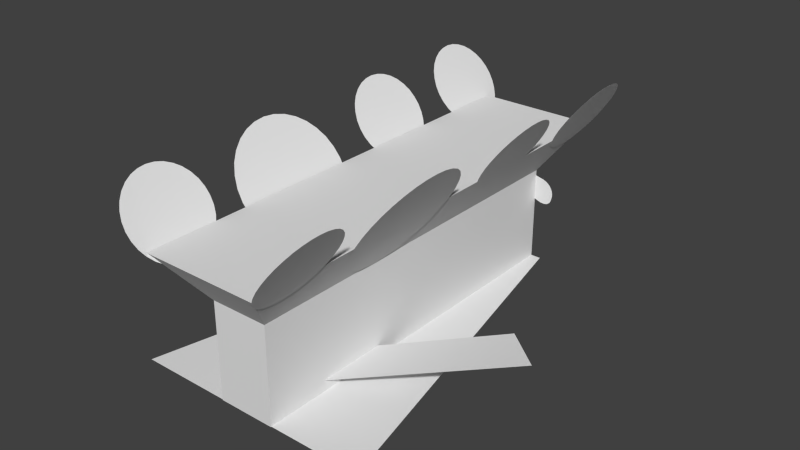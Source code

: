 # Source: robot6.blend  (saved by Blender 2.70.5; exported with 4.5.12 LTS)
import bpy
from mathutils import Matrix  # noqa: F401  (used for matrix-valued properties, if any)

bpy.ops.wm.read_factory_settings(use_empty=True)
scene = bpy.context.scene
scene.name = 'Scene'

# ---- collections
col_collection_1 = bpy.data.collections.new('Collection 1'); scene.collection.children.link(col_collection_1)

# ---- materials (node trees are filled in below, after node groups)
mat_robot6 = bpy.data.materials.new('robot6')
mat_robot6.alpha_threshold = 0.0
mat_robot6.use_transparent_shadow = False
mat_robot6.preview_render_type = 'CUBE'
mat_robot6.roughness = 0.5
mat_robot6.line_color = (0.0, 0.0, 0.0, 1.0)

# ---- material node trees

# ---- world
world_world = bpy.data.worlds.new('World'); scene.world = world_world
world_world.color = (0.05088, 0.05088, 0.05088)
world_world.use_sun_shadow = False
world_world.sun_shadow_jitter_overblur = 0.0
world_world.cycles.sampling_method = 'MANUAL'
world_world.cycles.sample_map_resolution = 256

# ---- meshes
me_cube = bpy.data.meshes.new('Cube')
me_cube.from_pydata([(0.4161, 4.431, -1.0), (0.4161, -1.0, -1.0), (-0.4161, -1.0, -1.0), (-0.4161, 4.431, -1.0), (0.4161, 4.431, 0.4038), (0.4161, -1.0, 0.4038), (-0.4161, -1.0, 0.4038), (-0.4161, 4.431, 0.4038), (0.4161, 4.431, -1.0), (0.4161, -1.0, -1.0), (-0.4161, -1.0, -1.0), (-0.4161, 4.431, -1.0), (0.8598, 4.958, -1.688), (0.8598, -1.527, -1.688), (-0.8598, -1.527, -1.688), (-0.8598, 4.958, -1.688), (1.026, -0.5561, -1.94), (0.9609, -0.568, -1.838), (0.898, -0.6033, -1.74), (0.84, -0.6605, -1.65), (0.7891, -0.7376, -1.571), (0.7474, -0.8314, -1.507), (0.7164, -0.9385, -1.458), (0.6973, -1.055, -1.429), (0.6909, -1.176, -1.419), (0.6973, -1.296, -1.429), (0.7164, -1.413, -1.458), (0.7474, -1.52, -1.507), (0.7891, -1.614, -1.571), (0.84, -1.691, -1.65), (0.898, -1.748, -1.74), (0.9609, -1.783, -1.838), (1.026, -1.795, -1.94), (1.092, -1.783, -2.041), (1.155, -1.748, -2.139), (1.213, -1.691, -2.229), (1.264, -1.614, -2.308), (1.305, -1.52, -2.373), (1.336, -1.413, -2.421), (1.355, -1.296, -2.45), (1.362, -1.176, -2.46), (1.355, -1.055, -2.45), (1.336, -0.9385, -2.421), (1.305, -0.8314, -2.373), (1.264, -0.7376, -2.308), (1.213, -0.6605, -2.229), (1.155, -0.6033, -2.139), (1.092, -0.568, -2.041), (0.9937, -0.5621, -1.889), (0.9295, -0.5856, -1.789), (0.869, -0.6319, -1.695), (0.8146, -0.699, -1.611), (0.7683, -0.7845, -1.539), (0.7319, -0.885, -1.483), (0.7068, -0.9966, -1.444), (0.6941, -1.115, -1.424), (0.6941, -1.236, -1.424), (0.7068, -1.355, -1.444), (0.7319, -1.466, -1.483), (0.7683, -1.567, -1.539), (0.8146, -1.652, -1.611), (0.869, -1.719, -1.695), (0.9295, -1.766, -1.789), (0.9937, -1.789, -1.889), (1.059, -1.789, -1.99), (1.123, -1.766, -2.09), (1.184, -1.719, -2.184), (1.238, -1.652, -2.268), (1.285, -1.567, -2.34), (1.321, -1.466, -2.397), (1.346, -1.355, -2.436), (1.359, -1.236, -2.455), (1.359, -1.115, -2.455), (1.346, -0.9966, -2.436), (1.321, -0.885, -2.397), (1.285, -0.7845, -2.34), (1.238, -0.699, -2.268), (1.184, -0.6319, -2.184), (1.123, -0.5856, -2.09), (1.059, -0.5621, -1.99), (1.026, 1.17, -1.94), (0.9604, 1.158, -1.838), (0.897, 1.122, -1.741), (0.8385, 1.065, -1.651), (0.7872, 0.9882, -1.573), (0.7452, 0.8943, -1.508), (0.7139, 0.7872, -1.46), (0.6947, 0.671, -1.431), (0.6882, 0.5501, -1.421), (0.6947, 0.4292, -1.431), (0.7139, 0.313, -1.46), (0.7452, 0.2059, -1.508), (0.7872, 0.112, -1.573), (0.8385, 0.03499, -1.651), (0.897, -0.02226, -1.741), (0.9604, -0.05751, -1.838), (1.026, -0.06941, -1.94), (1.092, -0.05751, -2.041), (1.156, -0.02226, -2.138), (1.214, 0.03499, -2.228), (1.266, 0.112, -2.307), (1.308, 0.2059, -2.371), (1.339, 0.313, -2.419), (1.358, 0.4292, -2.449), (1.365, 0.5501, -2.459), (1.358, 0.671, -2.449), (1.339, 0.7872, -2.419), (1.308, 0.8943, -2.371), (1.266, 0.9882, -2.307), (1.214, 1.065, -2.228), (1.156, 1.122, -2.138), (1.092, 1.158, -2.041), (0.9934, 1.164, -1.889), (0.9287, 1.14, -1.79), (0.8677, 1.094, -1.696), (0.8129, 1.027, -1.612), (0.7662, 0.9412, -1.54), (0.7295, 0.8407, -1.484), (0.7043, 0.7291, -1.445), (0.6914, 0.6105, -1.426), (0.6914, 0.4897, -1.426), (0.7043, 0.3711, -1.445), (0.7295, 0.2595, -1.484), (0.7662, 0.159, -1.54), (0.8129, 0.07351, -1.612), (0.8677, 0.006368, -1.696), (0.9287, -0.03988, -1.79), (0.9934, -0.06346, -1.889), (1.059, -0.06346, -1.99), (1.124, -0.03988, -2.09), (1.185, 0.006368, -2.183), (1.24, 0.07351, -2.267), (1.287, 0.159, -2.339), (1.323, 0.2595, -2.395), (1.349, 0.3711, -2.434), (1.361, 0.4897, -2.454), (1.361, 0.6105, -2.454), (1.349, 0.7291, -2.434), (1.323, 0.8407, -2.395), (1.287, 0.9412, -2.339), (1.24, 1.027, -2.267), (1.185, 1.094, -2.183), (1.124, 1.14, -2.09), (1.059, 1.164, -1.99), (0.8962, 3.436, -1.731), (0.8046, 3.419, -1.588), (0.7165, 3.369, -1.45), (0.6352, 3.289, -1.323), (0.5641, 3.181, -1.212), (0.5056, 3.049, -1.121), (0.4622, 2.898, -1.053), (0.4355, 2.735, -1.012), (0.4265, 2.565, -0.9977), (0.4355, 2.395, -1.012), (0.4622, 2.232, -1.053), (0.5056, 2.081, -1.121), (0.5641, 1.949, -1.212), (0.6352, 1.841, -1.323), (0.7165, 1.761, -1.45), (0.8046, 1.711, -1.588), (0.8962, 1.694, -1.731), (0.9879, 1.711, -1.874), (1.076, 1.761, -2.011), (1.157, 1.841, -2.138), (1.228, 1.949, -2.249), (1.287, 2.081, -2.34), (1.33, 2.232, -2.408), (1.357, 2.395, -2.45), (1.366, 2.565, -2.464), (1.357, 2.735, -2.45), (1.33, 2.898, -2.408), (1.287, 3.049, -2.34), (1.228, 3.181, -2.249), (1.157, 3.289, -2.138), (1.076, 3.369, -2.011), (0.9879, 3.419, -1.874), (0.8504, 3.427, -1.659), (0.7605, 3.394, -1.519), (0.6759, 3.329, -1.387), (0.5997, 3.235, -1.268), (0.5349, 3.115, -1.167), (0.4839, 2.973, -1.087), (0.4489, 2.816, -1.033), (0.431, 2.65, -1.005), (0.431, 2.48, -1.005), (0.4489, 2.313, -1.033), (0.4839, 2.157, -1.087), (0.5349, 2.015, -1.167), (0.5997, 1.895, -1.268), (0.6759, 1.801, -1.387), (0.7605, 1.736, -1.519), (0.8504, 1.703, -1.659), (0.942, 1.703, -1.802), (1.032, 1.736, -1.943), (1.117, 1.801, -2.075), (1.193, 1.895, -2.194), (1.258, 2.015, -2.295), (1.308, 2.157, -2.374), (1.344, 2.313, -2.429), (1.361, 2.48, -2.457), (1.361, 2.65, -2.457), (1.344, 2.816, -2.429), (1.308, 2.973, -2.374), (1.258, 3.115, -2.295), (1.193, 3.235, -2.194), (1.117, 3.329, -2.075), (1.032, 3.394, -1.943), (0.942, 3.427, -1.802), (1.03, 5.075, -1.94), (0.9642, 5.063, -1.838), (0.9013, 5.027, -1.74), (0.8433, 4.97, -1.65), (0.7925, 4.893, -1.571), (0.7508, 4.799, -1.506), (0.7199, 4.692, -1.458), (0.7008, 4.576, -1.429), (0.6943, 4.455, -1.419), (0.7008, 4.334, -1.429), (0.7199, 4.218, -1.458), (0.7508, 4.111, -1.506), (0.7925, 4.017, -1.571), (0.8433, 3.94, -1.65), (0.9013, 3.883, -1.74), (0.9642, 3.848, -1.838), (1.03, 3.836, -1.94), (1.095, 3.848, -2.041), (1.158, 3.883, -2.139), (1.216, 3.94, -2.229), (1.267, 4.017, -2.308), (1.308, 4.111, -2.373), (1.339, 4.218, -2.421), (1.358, 4.334, -2.451), (1.365, 4.455, -2.461), (1.358, 4.576, -2.451), (1.339, 4.692, -2.421), (1.308, 4.799, -2.373), (1.267, 4.893, -2.308), (1.216, 4.97, -2.229), (1.158, 5.027, -2.139), (1.095, 5.063, -2.041), (0.9969, 5.069, -1.889), (0.9327, 5.045, -1.789), (0.8723, 4.999, -1.695), (0.8179, 4.932, -1.611), (0.7717, 4.846, -1.539), (0.7353, 4.746, -1.482), (0.7103, 4.634, -1.443), (0.6976, 4.516, -1.424), (0.6976, 4.395, -1.424), (0.7103, 4.276, -1.443), (0.7353, 4.164, -1.482), (0.7717, 4.064, -1.539), (0.8179, 3.979, -1.611), (0.8723, 3.911, -1.695), (0.9327, 3.865, -1.789), (0.9969, 3.842, -1.889), (1.062, 3.842, -1.99), (1.126, 3.865, -2.09), (1.187, 3.911, -2.184), (1.241, 3.979, -2.268), (1.287, 4.064, -2.34), (1.324, 4.164, -2.397), (1.349, 4.276, -2.436), (1.362, 4.395, -2.456), (1.362, 4.516, -2.456), (1.349, 4.634, -2.436), (1.324, 4.746, -2.397), (1.287, 4.846, -2.34), (1.241, 4.932, -2.268), (1.187, 4.999, -2.184), (1.126, 5.045, -2.09), (1.062, 5.069, -1.99), (-1.033, -0.5561, -1.937), (-0.9664, -0.568, -1.837), (-0.9022, -0.6033, -1.74), (-0.843, -0.6605, -1.651), (-0.791, -0.7376, -1.572), (-0.7484, -0.8314, -1.508), (-0.7168, -0.9385, -1.46), (-0.6973, -1.055, -1.431), (-0.6907, -1.176, -1.421), (-0.6973, -1.296, -1.431), (-0.7168, -1.413, -1.46), (-0.7484, -1.52, -1.508), (-0.791, -1.614, -1.572), (-0.843, -1.691, -1.651), (-0.9022, -1.748, -1.74), (-0.9664, -1.783, -1.837), (-1.033, -1.795, -1.937), (-1.1, -1.783, -2.038), (-1.164, -1.748, -2.135), (-1.224, -1.691, -2.224), (-1.276, -1.614, -2.302), (-1.318, -1.52, -2.367), (-1.35, -1.413, -2.414), (-1.369, -1.296, -2.444), (-1.376, -1.176, -2.454), (-1.369, -1.055, -2.444), (-1.35, -0.9385, -2.414), (-1.318, -0.8314, -2.367), (-1.276, -0.7376, -2.302), (-1.224, -0.6605, -2.224), (-1.164, -0.6033, -2.135), (-1.1, -0.568, -2.038), (-0.9999, -0.5621, -1.887), (-0.9343, -0.5856, -1.788), (-0.8726, -0.6319, -1.695), (-0.817, -0.699, -1.611), (-0.7697, -0.7845, -1.54), (-0.7326, -0.885, -1.484), (-0.707, -0.9966, -1.446), (-0.694, -1.115, -1.426), (-0.694, -1.236, -1.426), (-0.707, -1.355, -1.446), (-0.7326, -1.466, -1.484), (-0.7697, -1.567, -1.54), (-0.817, -1.652, -1.611), (-0.8726, -1.719, -1.695), (-0.9343, -1.766, -1.788), (-0.9999, -1.789, -1.887), (-1.067, -1.789, -1.988), (-1.132, -1.766, -2.086), (-1.194, -1.719, -2.18), (-1.25, -1.652, -2.263), (-1.297, -1.567, -2.334), (-1.334, -1.466, -2.39), (-1.36, -1.355, -2.429), (-1.373, -1.236, -2.449), (-1.373, -1.115, -2.449), (-1.36, -0.9966, -2.429), (-1.334, -0.885, -2.39), (-1.297, -0.7845, -2.334), (-1.25, -0.699, -2.263), (-1.194, -0.6319, -2.18), (-1.132, -0.5856, -2.086), (-1.067, -0.5621, -1.988), (-1.033, 1.17, -1.937), (-0.967, 1.158, -1.836), (-0.9032, 1.122, -1.739), (-0.8444, 1.065, -1.65), (-0.7929, 0.9882, -1.571), (-0.7507, 0.8943, -1.507), (-0.7193, 0.7872, -1.459), (-0.6999, 0.671, -1.429), (-0.6934, 0.5501, -1.419), (-0.6999, 0.4292, -1.429), (-0.7193, 0.313, -1.459), (-0.7507, 0.2059, -1.507), (-0.7929, 0.112, -1.571), (-0.8444, 0.035, -1.65), (-0.9032, -0.02225, -1.739), (-0.967, -0.05751, -1.836), (-1.033, -0.06941, -1.937), (-1.1, -0.05751, -2.038), (-1.163, -0.02225, -2.136), (-1.222, 0.035, -2.225), (-1.274, 0.112, -2.304), (-1.316, 0.2059, -2.368), (-1.347, 0.313, -2.416), (-1.367, 0.4292, -2.445), (-1.373, 0.5501, -2.455), (-1.367, 0.671, -2.445), (-1.347, 0.7872, -2.416), (-1.316, 0.8943, -2.368), (-1.274, 0.9882, -2.304), (-1.222, 1.065, -2.225), (-1.163, 1.122, -2.136), (-1.1, 1.158, -2.038), (-1.0, 1.164, -1.887), (-0.9351, 1.14, -1.788), (-0.8738, 1.094, -1.694), (-0.8187, 1.027, -1.61), (-0.7718, 0.9412, -1.539), (-0.735, 0.8407, -1.483), (-0.7096, 0.7291, -1.444), (-0.6967, 0.6105, -1.424), (-0.6967, 0.4897, -1.424), (-0.7096, 0.3711, -1.444), (-0.735, 0.2595, -1.483), (-0.7718, 0.159, -1.539), (-0.8187, 0.07352, -1.61), (-0.8738, 0.006372, -1.694), (-0.9351, -0.03988, -1.788), (-1.0, -0.06346, -1.887), (-1.066, -0.06346, -1.988), (-1.131, -0.03988, -2.087), (-1.193, 0.006373, -2.18), (-1.248, 0.07352, -2.264), (-1.295, 0.159, -2.336), (-1.332, 0.2595, -2.392), (-1.357, 0.3711, -2.431), (-1.37, 0.4897, -2.45), (-1.37, 0.6105, -2.45), (-1.357, 0.7291, -2.431), (-1.332, 0.8407, -2.392), (-1.295, 0.9412, -2.336), (-1.248, 1.027, -2.264), (-1.193, 1.094, -2.18), (-1.131, 1.14, -2.087), (-1.066, 1.164, -1.988), (-0.9074, 3.457, -1.734), (-0.8131, 3.441, -1.593), (-0.7225, 3.391, -1.457), (-0.6389, 3.311, -1.332), (-0.5657, 3.202, -1.222), (-0.5056, 3.07, -1.132), (-0.4609, 2.92, -1.065), (-0.4334, 2.757, -1.024), (-0.4241, 2.587, -1.01), (-0.4334, 2.417, -1.024), (-0.4609, 2.253, -1.065), (-0.5056, 2.103, -1.132), (-0.5657, 1.971, -1.222), (-0.6389, 1.863, -1.332), (-0.7225, 1.782, -1.457), (-0.8131, 1.733, -1.593), (-0.9074, 1.716, -1.734), (-1.002, 1.733, -1.876), (-1.092, 1.782, -2.012), (-1.176, 1.863, -2.137), (-1.249, 1.971, -2.247), (-1.309, 2.103, -2.337), (-1.354, 2.253, -2.404), (-1.381, 2.417, -2.445), (-1.391, 2.587, -2.459), (-1.381, 2.757, -2.445), (-1.354, 2.92, -2.404), (-1.309, 3.07, -2.337), (-1.249, 3.202, -2.247), (-1.176, 3.311, -2.137), (-1.092, 3.391, -2.012), (-1.002, 3.441, -1.876), (-0.8603, 3.449, -1.664), (-0.7678, 3.416, -1.525), (-0.6807, 3.351, -1.395), (-0.6023, 3.256, -1.277), (-0.5356, 3.136, -1.177), (-0.4832, 2.995, -1.099), (-0.4472, 2.838, -1.045), (-0.4288, 2.672, -1.017), (-0.4288, 2.502, -1.017), (-0.4472, 2.335, -1.045), (-0.4832, 2.178, -1.099), (-0.5356, 2.037, -1.177), (-0.6023, 1.917, -1.277), (-0.6807, 1.823, -1.395), (-0.7678, 1.758, -1.525), (-0.8603, 1.724, -1.664), (-0.9545, 1.724, -1.805), (-1.047, 1.758, -1.944), (-1.134, 1.823, -2.074), (-1.213, 1.917, -2.192), (-1.279, 2.037, -2.292), (-1.332, 2.178, -2.37), (-1.368, 2.335, -2.424), (-1.386, 2.502, -2.452), (-1.386, 2.672, -2.452), (-1.368, 2.838, -2.424), (-1.332, 2.995, -2.37), (-1.279, 3.136, -2.292), (-1.213, 3.256, -2.192), (-1.134, 3.351, -2.074), (-1.047, 3.416, -1.944), (-0.9545, 3.449, -1.805), (-1.032, 5.082, -1.94), (-0.9651, 5.07, -1.84), (-0.9008, 5.035, -1.743), (-0.8415, 4.977, -1.654), (-0.7896, 4.9, -1.575), (-0.7469, 4.807, -1.511), (-0.7152, 4.699, -1.464), (-0.6957, 4.583, -1.434), (-0.6891, 4.462, -1.424), (-0.6957, 4.341, -1.434), (-0.7152, 4.225, -1.464), (-0.7469, 4.118, -1.511), (-0.7896, 4.024, -1.575), (-0.8415, 3.947, -1.654), (-0.9008, 3.89, -1.743), (-0.9651, 3.855, -1.84), (-1.032, 3.843, -1.94), (-1.099, 3.855, -2.041), (-1.163, 3.89, -2.138), (-1.222, 3.947, -2.227), (-1.274, 4.024, -2.305), (-1.317, 4.118, -2.369), (-1.349, 4.225, -2.417), (-1.368, 4.341, -2.446), (-1.375, 4.462, -2.456), (-1.368, 4.583, -2.446), (-1.349, 4.699, -2.417), (-1.317, 4.807, -2.369), (-1.274, 4.9, -2.305), (-1.222, 4.977, -2.227), (-1.163, 5.035, -2.138), (-1.099, 5.07, -2.041), (-0.9986, 5.076, -1.89), (-0.933, 5.052, -1.791), (-0.8712, 5.006, -1.698), (-0.8155, 4.939, -1.615), (-0.7682, 4.853, -1.543), (-0.7311, 4.753, -1.487), (-0.7055, 4.641, -1.449), (-0.6924, 4.523, -1.429), (-0.6924, 4.402, -1.429), (-0.7055, 4.283, -1.449), (-0.7311, 4.172, -1.487), (-0.7682, 4.071, -1.543), (-0.8155, 3.986, -1.615), (-0.8712, 3.919, -1.698), (-0.933, 3.872, -1.791), (-0.9986, 3.849, -1.89), (-1.065, 3.849, -1.991), (-1.131, 3.872, -2.089), (-1.193, 3.919, -2.182), (-1.248, 3.986, -2.266), (-1.296, 4.071, -2.337), (-1.333, 4.172, -2.393), (-1.359, 4.283, -2.432), (-1.372, 4.402, -2.451), (-1.372, 4.523, -2.451), (-1.359, 4.641, -2.432), (-1.333, 4.753, -2.393), (-1.296, 4.853, -2.337), (-1.248, 4.939, -2.266), (-1.193, 5.006, -2.182), (-1.131, 5.052, -2.089), (-1.065, 5.076, -1.991), (-0.5698, -1.002, 0.3954), (0.5646, -1.002, 0.3954), (-1.761, 4.429, 0.3954), (1.756, 4.429, 0.3954), (-0.4054, -0.995, -0.5526), (-0.5308, -0.995, -0.5098), (-0.6067, -0.995, -0.5085), (-0.651, -0.995, -0.5266), (-0.688, -0.995, -0.5533), (-0.7102, -0.995, -0.5872), (-0.7255, -0.995, -0.6248), (-0.733, -0.995, -0.6646), (-0.7327, -0.995, -0.7052), (-0.7245, -0.995, -0.7449), (-0.7087, -0.995, -0.7822), (-0.6859, -0.995, -0.8158), (-0.657, -0.995, -0.8442), (-0.6231, -0.995, -0.8643), (-0.5555, -0.995, -0.8924), (-0.4064, -0.995, -0.9236), (0.4036, -0.995, -0.9232), (0.5419, -0.995, -0.8898), (0.5985, -0.995, -0.8675), (0.632, -0.995, -0.8421), (0.6604, -0.995, -0.8132), (0.6827, -0.995, -0.7793), (0.6979, -0.995, -0.7417), (0.7055, -0.995, -0.7019), (0.7052, -0.995, -0.6614), (0.697, -0.995, -0.6217), (0.6876, -0.995, -0.5843), (0.6669, -0.995, -0.5508), (0.6316, -0.995, -0.5223), (0.587, -0.995, -0.5108), (0.5173, -0.995, -0.5149), (0.4067, -0.995, -0.5544), (0.4007, 2.534, 0.2359), (1.813, 1.51, -0.02283), (0.4007, 3.538, 0.2359), (2.473, 2.115, -0.1438), (-0.3007, 2.534, 0.2571), (-1.71, 1.51, -0.01825), (-0.3007, 3.538, 0.2571), (-2.369, 2.115, -0.147)], [], [(2, 3, 11, 10), (4, 7, 6, 5), (0, 4, 5, 1), (1, 5, 6, 2), (2, 6, 7, 3), (4, 0, 3, 7), (10, 11, 15, 14), (1, 2, 10, 9), (3, 0, 8, 11), (0, 1, 9, 8), (12, 13, 14, 15), (9, 10, 14, 13), (11, 8, 12, 15), (8, 9, 13, 12), (17, 49, 18, 50, 19, 51, 20, 52, 21, 53, 22, 54, 23, 55, 24, 56, 25, 57, 26, 58, 27, 59, 28, 60, 29, 61, 30, 62, 31, 63, 32, 64, 33, 65, 34, 66, 35, 67, 36, 68, 37, 69, 38, 70, 39, 71, 40, 72, 41, 73, 42, 74, 43, 75, 44, 76, 45, 77, 46, 78, 47, 79, 16, 48), (81, 113, 82, 114, 83, 115, 84, 116, 85, 117, 86, 118, 87, 119, 88, 120, 89, 121, 90, 122, 91, 123, 92, 124, 93, 125, 94, 126, 95, 127, 96, 128, 97, 129, 98, 130, 99, 131, 100, 132, 101, 133, 102, 134, 103, 135, 104, 136, 105, 137, 106, 138, 107, 139, 108, 140, 109, 141, 110, 142, 111, 143, 80, 112), (145, 177, 146, 178, 147, 179, 148, 180, 149, 181, 150, 182, 151, 183, 152, 184, 153, 185, 154, 186, 155, 187, 156, 188, 157, 189, 158, 190, 159, 191, 160, 192, 161, 193, 162, 194, 163, 195, 164, 196, 165, 197, 166, 198, 167, 199, 168, 200, 169, 201, 170, 202, 171, 203, 172, 204, 173, 205, 174, 206, 175, 207, 144, 176), (209, 241, 210, 242, 211, 243, 212, 244, 213, 245, 214, 246, 215, 247, 216, 248, 217, 249, 218, 250, 219, 251, 220, 252, 221, 253, 222, 254, 223, 255, 224, 256, 225, 257, 226, 258, 227, 259, 228, 260, 229, 261, 230, 262, 231, 263, 232, 264, 233, 265, 234, 266, 235, 267, 236, 268, 237, 269, 238, 270, 239, 271, 208, 240), (273, 305, 274, 306, 275, 307, 276, 308, 277, 309, 278, 310, 279, 311, 280, 312, 281, 313, 282, 314, 283, 315, 284, 316, 285, 317, 286, 318, 287, 319, 288, 320, 289, 321, 290, 322, 291, 323, 292, 324, 293, 325, 294, 326, 295, 327, 296, 328, 297, 329, 298, 330, 299, 331, 300, 332, 301, 333, 302, 334, 303, 335, 272, 304), (337, 369, 338, 370, 339, 371, 340, 372, 341, 373, 342, 374, 343, 375, 344, 376, 345, 377, 346, 378, 347, 379, 348, 380, 349, 381, 350, 382, 351, 383, 352, 384, 353, 385, 354, 386, 355, 387, 356, 388, 357, 389, 358, 390, 359, 391, 360, 392, 361, 393, 362, 394, 363, 395, 364, 396, 365, 397, 366, 398, 367, 399, 336, 368), (401, 433, 402, 434, 403, 435, 404, 436, 405, 437, 406, 438, 407, 439, 408, 440, 409, 441, 410, 442, 411, 443, 412, 444, 413, 445, 414, 446, 415, 447, 416, 448, 417, 449, 418, 450, 419, 451, 420, 452, 421, 453, 422, 454, 423, 455, 424, 456, 425, 457, 426, 458, 427, 459, 428, 460, 429, 461, 430, 462, 431, 463, 400, 432), (465, 497, 466, 498, 467, 499, 468, 500, 469, 501, 470, 502, 471, 503, 472, 504, 473, 505, 474, 506, 475, 507, 476, 508, 477, 509, 478, 510, 479, 511, 480, 512, 481, 513, 482, 514, 483, 515, 484, 516, 485, 517, 486, 518, 487, 519, 488, 520, 489, 521, 490, 522, 491, 523, 492, 524, 493, 525, 494, 526, 495, 527, 464, 496), (528, 529, 531, 530), (533, 534, 535, 536, 537, 538, 539, 540, 541, 542, 543, 544, 545, 546, 547, 548, 549, 550, 551, 552, 553, 554, 555, 556, 557, 558, 559, 560, 561, 562, 563, 532), (564, 565, 567, 566), (568, 569, 571, 570)])
_uv = me_cube.uv_layers.new(name='UVMap')
_uv.uv.foreach_set('vector', [0.0, 0.0, 0.0, 0.0, 0.0, 0.0, 0.0, 0.0, 0.919, 5.221e-08, 1.0, 0.0, 1.0, 0.5946, 0.919, 0.5946, 0.6405, 0.0, 0.7631, 5.221e-08, 0.7631, 0.5946, 0.6405, 0.5946, 0.1743, 0.938, 0.1743, 0.7843, 0.2555, 0.7843, 0.2555, 0.938, 0.5092, 0.0, 0.6405, 0.0, 0.6405, 0.5946, 0.5092, 0.5946, 0.5353, 0.9386, 0.5353, 0.7849, 0.6164, 0.7849, 0.6164, 0.9386, 0.919, 0.05775, 0.919, 0.6523, 0.8424, 0.7101, 0.8424, 0.0, 0.0, 0.0, 0.0, 0.0, 0.0, 0.0, 0.0, 0.0, 0.0, 0.0, 0.0, 0.0, 0.0, 0.0, 0.0, 0.0, 0.0, 0.0, 0.0, 0.0, 0.0, 0.0, 0.0, 0.0, 0.3423, 0.7101, 0.3423, 0.0, 0.5092, 2.61e-08, 0.5092, 0.7101, 0.7358, 0.8693, 0.7358, 0.7782, 0.8029, 0.7296, 0.8029, 0.9179, 0.2752, 0.924, 0.2752, 0.8329, 0.3423, 0.7843, 0.3423, 0.9725, 0.8424, 0.05775, 0.8424, 0.6523, 0.7631, 0.7101, 0.7631, 0.0, 0.432, 0.8425, 0.4266, 0.84, 0.4212, 0.8374, 0.4163, 0.8338, 0.4114, 0.8301, 0.4072, 0.8254, 0.403, 0.8207, 0.3998, 0.8152, 0.3965, 0.8096, 0.3943, 0.8035, 0.392, 0.7974, 0.3909, 0.7908, 0.3897, 0.7843, 0.3897, 0.7777, 0.3897, 0.771, 0.3909, 0.7645, 0.392, 0.758, 0.3943, 0.7518, 0.3965, 0.7457, 0.3998, 0.7402, 0.403, 0.7346, 0.4072, 0.7299, 0.4114, 0.7252, 0.4163, 0.7215, 0.4212, 0.7178, 0.4266, 0.7153, 0.432, 0.7127, 0.4378, 0.7114, 0.4436, 0.7101, 0.4495, 0.7101, 0.4553, 0.7101, 0.4611, 0.7114, 0.4669, 0.7127, 0.4723, 0.7152, 0.4778, 0.7177, 0.4826, 0.7214, 0.4875, 0.7251, 0.4917, 0.7298, 0.4959, 0.7345, 0.4991, 0.74, 0.5024, 0.7456, 0.5046, 0.7517, 0.5069, 0.7578, 0.508, 0.7643, 0.5092, 0.7709, 0.5092, 0.7775, 0.5092, 0.7842, 0.508, 0.7907, 0.5069, 0.7972, 0.5046, 0.8033, 0.5024, 0.8095, 0.4991, 0.815, 0.4959, 0.8206, 0.4917, 0.8253, 0.4875, 0.83, 0.4826, 0.8337, 0.4777, 0.8374, 0.4723, 0.8399, 0.4669, 0.8425, 0.4611, 0.8438, 0.4553, 0.8451, 0.4495, 0.8451, 0.4436, 0.8451, 0.4378, 0.8438, 0.6587, 0.862, 0.6533, 0.8595, 0.6478, 0.857, 0.6429, 0.8533, 0.6381, 0.8496, 0.6339, 0.8449, 0.6297, 0.8402, 0.6265, 0.8347, 0.6232, 0.8292, 0.6209, 0.823, 0.6187, 0.8169, 0.6176, 0.8104, 0.6164, 0.8038, 0.6164, 0.7972, 0.6164, 0.7905, 0.6176, 0.784, 0.6187, 0.7775, 0.6209, 0.7714, 0.6232, 0.7652, 0.6265, 0.7597, 0.6297, 0.7541, 0.6339, 0.7494, 0.6381, 0.7447, 0.6429, 0.741, 0.6478, 0.7373, 0.6533, 0.7348, 0.6587, 0.7322, 0.6645, 0.7309, 0.6702, 0.7296, 0.6761, 0.7296, 0.682, 0.7296, 0.6878, 0.7309, 0.6935, 0.7322, 0.699, 0.7347, 0.7044, 0.7372, 0.7093, 0.7409, 0.7142, 0.7446, 0.7183, 0.7493, 0.7225, 0.754, 0.7258, 0.7595, 0.729, 0.7651, 0.7313, 0.7712, 0.7335, 0.7773, 0.7347, 0.7838, 0.7358, 0.7904, 0.7358, 0.797, 0.7358, 0.8037, 0.7347, 0.8102, 0.7335, 0.8167, 0.7313, 0.8228, 0.729, 0.829, 0.7258, 0.8345, 0.7225, 0.8401, 0.7183, 0.8448, 0.7142, 0.8495, 0.7093, 0.8532, 0.7044, 0.8569, 0.699, 0.8594, 0.6935, 0.862, 0.6878, 0.8633, 0.682, 0.8646, 0.6761, 0.8646, 0.6702, 0.8646, 0.6645, 0.8633, 0.2828, 0.5982, 0.2904, 0.6017, 0.2981, 0.6053, 0.305, 0.6105, 0.3118, 0.6157, 0.3177, 0.6222, 0.3235, 0.6288, 0.3281, 0.6366, 0.3327, 0.6444, 0.3359, 0.653, 0.3391, 0.6616, 0.3407, 0.6708, 0.3423, 0.6799, 0.3423, 0.6893, 0.3423, 0.6986, 0.3407, 0.7078, 0.3391, 0.717, 0.3359, 0.7256, 0.3327, 0.7342, 0.3281, 0.742, 0.3235, 0.7498, 0.3177, 0.7564, 0.3118, 0.763, 0.305, 0.7682, 0.2981, 0.7734, 0.2904, 0.777, 0.2828, 0.7806, 0.2747, 0.7824, 0.2666, 0.7843, 0.2583, 0.7843, 0.25, 0.7843, 0.2419, 0.7825, 0.2338, 0.7806, 0.2262, 0.7771, 0.2185, 0.7735, 0.2116, 0.7683, 0.2048, 0.7632, 0.1989, 0.7566, 0.1931, 0.75, 0.1885, 0.7422, 0.1839, 0.7344, 0.1807, 0.7258, 0.1775, 0.7172, 0.1759, 0.708, 0.1743, 0.6989, 0.1743, 0.6895, 0.1743, 0.6802, 0.1759, 0.671, 0.1775, 0.6618, 0.1807, 0.6532, 0.1839, 0.6446, 0.1885, 0.6368, 0.1931, 0.629, 0.1989, 0.6224, 0.2048, 0.6158, 0.2116, 0.6106, 0.2185, 0.6054, 0.2262, 0.6018, 0.2338, 0.5982, 0.2419, 0.5964, 0.25, 0.5946, 0.2583, 0.5945, 0.2666, 0.5945, 0.2747, 0.5963, 0.6587, 0.727, 0.6533, 0.7245, 0.6479, 0.7219, 0.643, 0.7183, 0.6381, 0.7146, 0.6339, 0.7099, 0.6297, 0.7052, 0.6265, 0.6997, 0.6232, 0.6941, 0.621, 0.688, 0.6187, 0.6819, 0.6176, 0.6753, 0.6164, 0.6688, 0.6164, 0.6622, 0.6164, 0.6555, 0.6176, 0.649, 0.6187, 0.6425, 0.621, 0.6363, 0.6232, 0.6302, 0.6265, 0.6247, 0.6297, 0.6191, 0.6339, 0.6144, 0.6381, 0.6097, 0.643, 0.606, 0.6479, 0.6023, 0.6533, 0.5998, 0.6587, 0.5972, 0.6645, 0.5959, 0.6703, 0.5946, 0.6762, 0.5946, 0.682, 0.5946, 0.6878, 0.5959, 0.6936, 0.5972, 0.699, 0.5997, 0.7045, 0.6022, 0.7093, 0.6059, 0.7142, 0.6096, 0.7184, 0.6143, 0.7226, 0.619, 0.7258, 0.6245, 0.7291, 0.6301, 0.7314, 0.6362, 0.7336, 0.6423, 0.7348, 0.6489, 0.7359, 0.6554, 0.7359, 0.662, 0.7359, 0.6687, 0.7348, 0.6752, 0.7336, 0.6817, 0.7314, 0.6879, 0.7291, 0.694, 0.7258, 0.6995, 0.7226, 0.7051, 0.7184, 0.7098, 0.7142, 0.7145, 0.7093, 0.7182, 0.7045, 0.7219, 0.699, 0.7244, 0.6936, 0.727, 0.6878, 0.7283, 0.682, 0.7296, 0.6762, 0.7296, 0.6703, 0.7296, 0.6645, 0.7283, 0.8298, 0.8632, 0.8264, 0.861, 0.8229, 0.8588, 0.8198, 0.8555, 0.8167, 0.8521, 0.814, 0.8477, 0.8114, 0.8433, 0.8093, 0.838, 0.8072, 0.8327, 0.8058, 0.8267, 0.8044, 0.8208, 0.8036, 0.8143, 0.8029, 0.8079, 0.8029, 0.8013, 0.8029, 0.7946, 0.8036, 0.7881, 0.8044, 0.7815, 0.8058, 0.7752, 0.8072, 0.7689, 0.8093, 0.7632, 0.8114, 0.7575, 0.814, 0.7525, 0.8167, 0.7476, 0.8198, 0.7435, 0.8229, 0.7395, 0.8264, 0.7366, 0.8298, 0.7337, 0.8335, 0.7321, 0.8372, 0.7304, 0.8409, 0.73, 0.8447, 0.7296, 0.8483, 0.7305, 0.852, 0.7314, 0.8555, 0.7336, 0.8589, 0.7358, 0.862, 0.7391, 0.8652, 0.7425, 0.8678, 0.7469, 0.8705, 0.7513, 0.8725, 0.7566, 0.8746, 0.7619, 0.876, 0.7679, 0.8775, 0.7738, 0.8782, 0.7803, 0.8789, 0.7867, 0.8789, 0.7933, 0.8789, 0.7999, 0.8782, 0.8065, 0.8775, 0.8131, 0.876, 0.8194, 0.8746, 0.8257, 0.8725, 0.8314, 0.8705, 0.8371, 0.8678, 0.8421, 0.8652, 0.847, 0.862, 0.851, 0.8589, 0.8551, 0.8555, 0.858, 0.852, 0.8609, 0.8483, 0.8625, 0.8447, 0.8642, 0.8409, 0.8646, 0.8372, 0.865, 0.8335, 0.8641, 0.6505, 0.9992, 0.6468, 0.9975, 0.6432, 0.9958, 0.6397, 0.9929, 0.6363, 0.99, 0.6332, 0.986, 0.6301, 0.982, 0.6275, 0.9771, 0.6248, 0.9721, 0.6228, 0.9664, 0.6207, 0.9606, 0.6193, 0.9544, 0.6179, 0.9481, 0.6171, 0.9415, 0.6164, 0.9349, 0.6164, 0.9283, 0.6164, 0.9217, 0.6171, 0.9152, 0.6179, 0.9088, 0.6193, 0.9028, 0.6207, 0.8969, 0.6228, 0.8916, 0.6248, 0.8863, 0.6275, 0.8819, 0.6301, 0.8775, 0.6332, 0.8741, 0.6363, 0.8708, 0.6397, 0.8686, 0.6432, 0.8664, 0.6468, 0.8655, 0.6505, 0.8646, 0.6542, 0.865, 0.6579, 0.8654, 0.6616, 0.8671, 0.6652, 0.8688, 0.6686, 0.8717, 0.6721, 0.8746, 0.6752, 0.8786, 0.6783, 0.8826, 0.6809, 0.8875, 0.6835, 0.8925, 0.6856, 0.8982, 0.6877, 0.904, 0.6891, 0.9103, 0.6905, 0.9165, 0.6912, 0.9231, 0.692, 0.9297, 0.692, 0.9363, 0.692, 0.9429, 0.6912, 0.9494, 0.6905, 0.9558, 0.6891, 0.9618, 0.6877, 0.9677, 0.6856, 0.973, 0.6835, 0.9783, 0.6809, 0.9827, 0.6783, 0.9871, 0.6752, 0.9905, 0.6721, 0.9938, 0.6686, 0.996, 0.6652, 0.9982, 0.6616, 0.9991, 0.6579, 1.0, 0.6542, 0.9996, 0.5575, 0.7838, 0.5523, 0.7814, 0.5472, 0.7791, 0.5423, 0.775, 0.5374, 0.7709, 0.533, 0.7653, 0.5286, 0.7597, 0.5249, 0.7527, 0.5212, 0.7457, 0.5182, 0.7377, 0.5153, 0.7296, 0.5133, 0.7208, 0.5113, 0.712, 0.5102, 0.7027, 0.5092, 0.6935, 0.5092, 0.6842, 0.5092, 0.6749, 0.5102, 0.6658, 0.5113, 0.6568, 0.5133, 0.6484, 0.5153, 0.64, 0.5182, 0.6326, 0.5212, 0.6251, 0.5249, 0.6189, 0.5286, 0.6127, 0.533, 0.608, 0.5374, 0.6033, 0.5423, 0.6002, 0.5472, 0.5972, 0.5523, 0.5959, 0.5575, 0.5946, 0.5628, 0.5951, 0.5681, 0.5957, 0.5733, 0.598, 0.5784, 0.6004, 0.5833, 0.6045, 0.5882, 0.6085, 0.5926, 0.6142, 0.597, 0.6198, 0.6007, 0.6268, 0.6044, 0.6338, 0.6074, 0.6418, 0.6103, 0.6499, 0.6123, 0.6587, 0.6143, 0.6675, 0.6154, 0.6767, 0.6164, 0.686, 0.6164, 0.6953, 0.6164, 0.7046, 0.6154, 0.7136, 0.6143, 0.7227, 0.6123, 0.7311, 0.6103, 0.7395, 0.6074, 0.7469, 0.6044, 0.7544, 0.6007, 0.7606, 0.597, 0.7668, 0.5926, 0.7715, 0.5882, 0.7762, 0.5833, 0.7793, 0.5784, 0.7823, 0.5733, 0.7836, 0.5681, 0.7849, 0.5628, 0.7843, 0.4315, 0.8459, 0.4352, 0.8476, 0.4389, 0.8492, 0.4423, 0.8521, 0.4458, 0.855, 0.4489, 0.859, 0.452, 0.863, 0.4547, 0.868, 0.4573, 0.873, 0.4594, 0.8787, 0.4615, 0.8844, 0.4629, 0.8907, 0.4643, 0.897, 0.4651, 0.9036, 0.4658, 0.9101, 0.4658, 0.9168, 0.4658, 0.9234, 0.4651, 0.9298, 0.4643, 0.9362, 0.4629, 0.9422, 0.4615, 0.9482, 0.4594, 0.9535, 0.4573, 0.9588, 0.4547, 0.9632, 0.452, 0.9676, 0.4489, 0.971, 0.4458, 0.9743, 0.4423, 0.9765, 0.4389, 0.9787, 0.4352, 0.9796, 0.4315, 0.9805, 0.4278, 0.9801, 0.424, 0.9797, 0.4203, 0.978, 0.4167, 0.9763, 0.4132, 0.9735, 0.4097, 0.9706, 0.4066, 0.9665, 0.4035, 0.9625, 0.4009, 0.9576, 0.3982, 0.9526, 0.3961, 0.9469, 0.394, 0.9412, 0.3926, 0.9349, 0.3912, 0.9286, 0.3904, 0.922, 0.3897, 0.9154, 0.3897, 0.9088, 0.3897, 0.9022, 0.3904, 0.8958, 0.3912, 0.8893, 0.3926, 0.8834, 0.394, 0.8774, 0.3961, 0.8721, 0.3982, 0.8668, 0.4009, 0.8624, 0.4035, 0.858, 0.4066, 0.8546, 0.4097, 0.8513, 0.4132, 0.8491, 0.4167, 0.8469, 0.4203, 0.846, 0.424, 0.8451, 0.4278, 0.8455, 0.1159, 0.0, 0.2264, 2.61e-08, 0.3423, 0.5945, 0.0, 0.5945, 0.3838, 0.8494, 0.3839, 0.858, 0.3821, 0.863, 0.3794, 0.8671, 0.376, 0.8696, 0.3722, 0.8713, 0.3682, 0.8722, 0.3641, 0.8721, 0.3602, 0.8712, 0.3564, 0.8694, 0.3531, 0.8668, 0.3502, 0.8636, 0.3482, 0.8597, 0.3454, 0.8521, 0.3423, 0.8353, 0.3425, 0.7441, 0.3459, 0.7285, 0.3481, 0.7221, 0.3507, 0.7183, 0.3536, 0.7151, 0.357, 0.7126, 0.3608, 0.7109, 0.3647, 0.7101, 0.3688, 0.7101, 0.3728, 0.7111, 0.3765, 0.7121, 0.3799, 0.7145, 0.3828, 0.7185, 0.3839, 0.7235, 0.3835, 0.7313, 0.3795, 0.7438, 0.3795, 0.8353, 0.09341, 0.8097, 0.08898, 0.6176, 0.1743, 0.5945, 0.1743, 0.8715, 0.004431, 0.8103, 0.0, 0.6179, 0.08541, 0.5945, 0.08541, 0.872])
me_cube.materials.append(mat_robot6)
me_cube.use_remesh_preserve_volume = False
me_cube.use_remesh_preserve_attributes = False
me_cube.use_mirror_vertex_groups = False
me_cube.update()

# ---- objects
ob_robot6 = bpy.data.objects.new('robot6', me_cube)

# ---- transforms, parenting, visibility, modifiers, constraints
ob_robot6.location = (0.0, 0.0, -3.683)
ob_robot6.rotation_euler = (3.142, 0.0, 0.0)
ob_robot6.scale = (1.5, 1.5, 1.5)
ob_robot6.lock_rotations_4d = False
ob_robot6.empty_display_type = 'ARROWS'
ob_robot6.lineart.crease_threshold = 0.0
_m = ob_robot6.modifiers.new('Curve', 'CURVE')
_m.deform_axis = 'POS_Y'

# ---- collection membership
col_collection_1.objects.link(ob_robot6)

# ---- scene / render settings (as saved in the file)
scene.frame_start = 1; scene.frame_end = 250; scene.frame_set(1)
scene.render.engine = 'BLENDER_EEVEE_NEXT'
scene.render.resolution_percentage = 50
scene.render.dither_intensity = 0.0
scene.cycles.use_denoising = False
scene.cycles.samples = 10
scene.cycles.sampling_pattern = 'TABULATED_SOBOL'
scene.cycles.light_sampling_threshold = 0.0
scene.cycles.use_adaptive_sampling = False
scene.cycles.use_light_tree = False
scene.cycles.blur_glossy = 0.0
scene.cycles.volume_bounces = 1
scene.cycles.pixel_filter_type = 'GAUSSIAN'
scene.cycles.sample_clamp_indirect = 0.0
scene.view_settings.view_transform = 'Standard'
bpy.context.view_layer.update()

# ---- added for rendering (the .blend has no active camera and no usable light): camera, sun
cam_auto = bpy.data.cameras.new('AutoCamera')
cam_auto.lens = 50.0
cam_auto.sensor_width = 36.0
cam_auto.clip_end = 1000.0
ob_auto_camera = bpy.data.objects.new('AutoCamera', cam_auto)
scene.collection.objects.link(ob_auto_camera)
ob_auto_camera.location = (12.4107, -17.2637, 7.72781)
ob_auto_camera.rotation_euler = (1.09748, -7.21219e-08, 0.694738)
scene.camera = ob_auto_camera
light_auto_sun = bpy.data.lights.new('AutoSun', 'SUN')
light_auto_sun.energy = 3.0
light_auto_sun.angle = 0.0523599
ob_auto_sun = bpy.data.objects.new('AutoSun', light_auto_sun)
scene.collection.objects.link(ob_auto_sun)
ob_auto_sun.rotation_euler = (0.872665, 0.174533, 0.523599)
bpy.context.view_layer.update()
